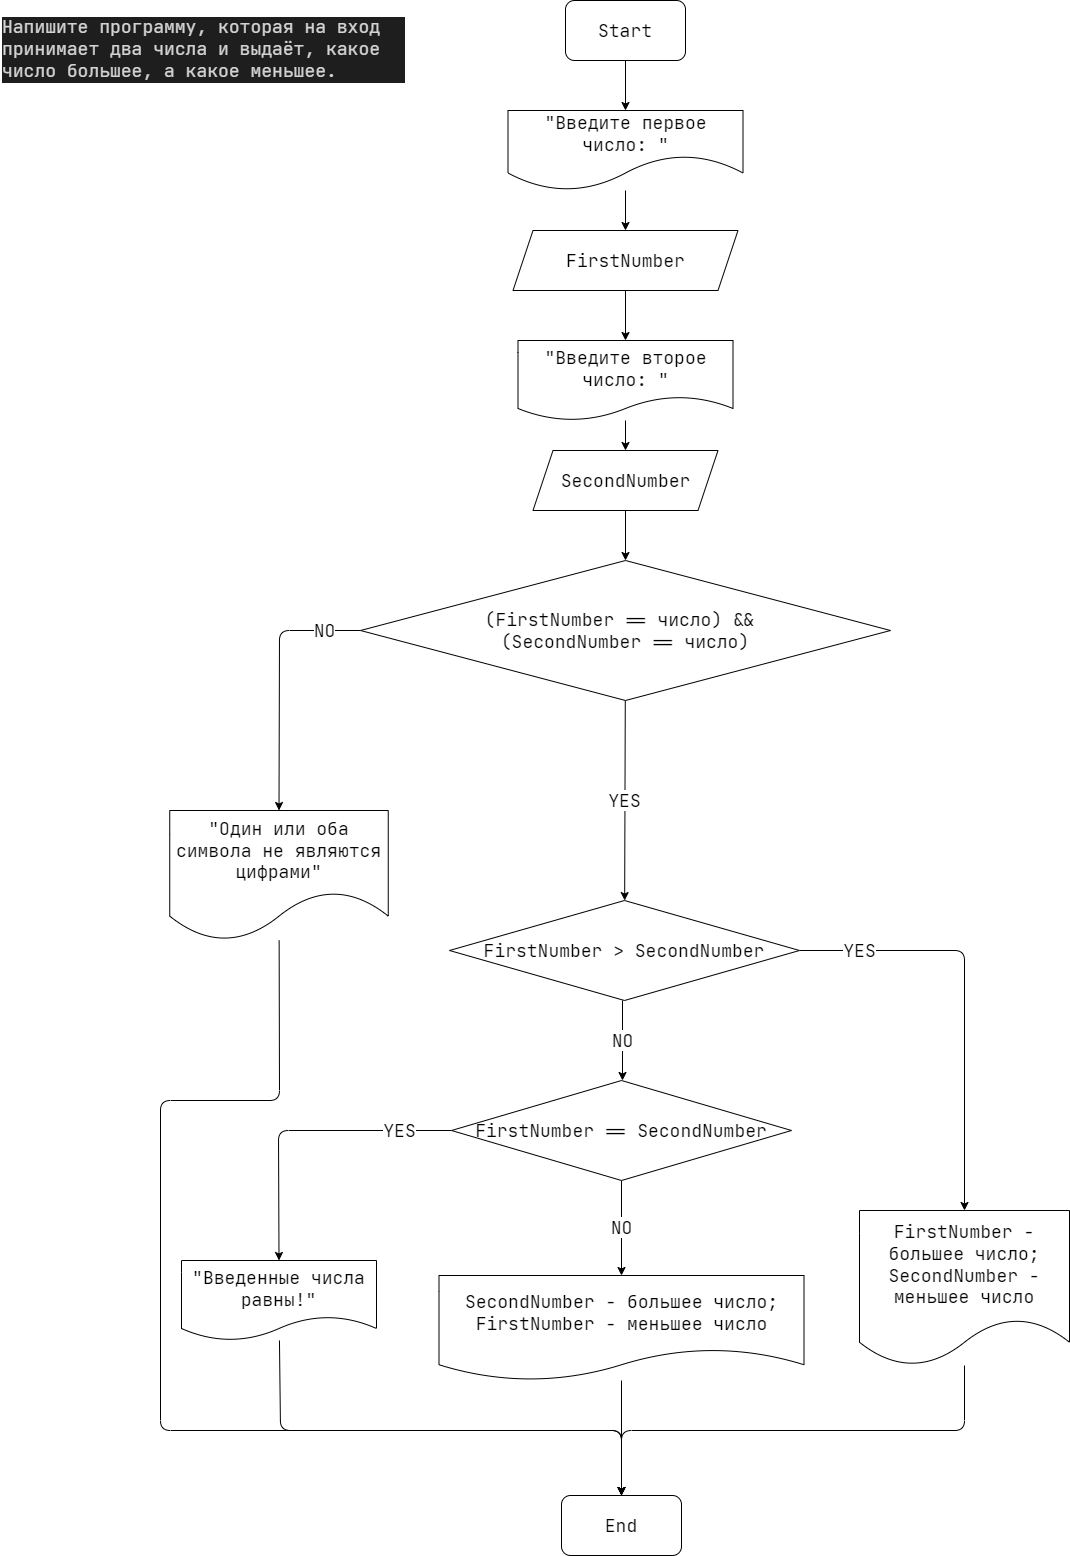

The diagram above was exported from draw.io. Its source (the exported page's mxGraphModel, read from the mxfile embedded in the PNG):
<mxGraphModel dx="1775" dy="738" grid="1" gridSize="10" guides="1" tooltips="1" connect="1" arrows="1" fold="1" page="1" pageScale="1" pageWidth="1169" pageHeight="1654" math="0" shadow="0">
  <root>
    <mxCell id="0" />
    <mxCell id="1" parent="0" />
    <mxCell id="2" value="&lt;div style=&quot;color: rgb(212 , 212 , 212) ; background-color: rgb(30 , 30 , 30) ; font-family: &amp;#34;jetbrains mono&amp;#34; , &amp;#34;jetbrains mono&amp;#34; , monospace , &amp;#34;consolas&amp;#34; , &amp;#34;courier new&amp;#34; , monospace ; font-weight: normal ; line-height: 19px&quot;&gt;&lt;font style=&quot;font-size: 18px&quot;&gt;Напишите программу, которая на вход принимает два числа и выдаёт, какое число большее, а какое меньшее.&lt;/font&gt;&lt;br&gt;&lt;/div&gt;" style="text;whiteSpace=wrap;html=1;" parent="1" vertex="1">
      <mxGeometry x="80" y="50" width="405" height="90" as="geometry" />
    </mxCell>
    <mxCell id="3" value="" style="edgeStyle=none;html=1;" parent="1" source="4" target="21" edge="1">
      <mxGeometry relative="1" as="geometry" />
    </mxCell>
    <mxCell id="4" value="&lt;font style=&quot;font-size: 18px&quot; face=&quot;JetBrains Mono&quot;&gt;Start&lt;/font&gt;" style="rounded=1;whiteSpace=wrap;html=1;" parent="1" vertex="1">
      <mxGeometry x="645" y="40" width="120" height="60" as="geometry" />
    </mxCell>
    <mxCell id="5" value="&lt;font style=&quot;font-size: 18px&quot;&gt;YES&lt;/font&gt;" style="edgeStyle=none;html=1;exitX=1;exitY=0.5;exitDx=0;exitDy=0;fontFamily=JetBrains Mono;fontSize=14;entryX=0.5;entryY=0;entryDx=0;entryDy=0;" parent="1" source="7" target="9" edge="1">
      <mxGeometry x="-0.7143" relative="1" as="geometry">
        <Array as="points">
          <mxPoint x="1044" y="990" />
        </Array>
        <mxPoint as="offset" />
        <mxPoint x="1201" y="1070" as="targetPoint" />
      </mxGeometry>
    </mxCell>
    <mxCell id="6" value="&lt;font style=&quot;font-size: 18px&quot;&gt;NO&lt;/font&gt;" style="edgeStyle=none;html=1;fontFamily=JetBrains Mono;fontSize=14;" parent="1" edge="1">
      <mxGeometry relative="1" as="geometry">
        <mxPoint x="702" y="1040" as="sourcePoint" />
        <mxPoint x="702" y="1120" as="targetPoint" />
      </mxGeometry>
    </mxCell>
    <mxCell id="7" value="&lt;font style=&quot;font-size: 18px&quot;&gt;FirstNumber &amp;gt; SecondNumber&lt;/font&gt;" style="rhombus;whiteSpace=wrap;html=1;fontFamily=JetBrains Mono;fontSize=14;" parent="1" vertex="1">
      <mxGeometry x="529" y="940" width="350" height="100" as="geometry" />
    </mxCell>
    <mxCell id="8" value="" style="edgeStyle=none;html=1;fontFamily=JetBrains Mono;fontSize=14;entryX=0.5;entryY=0;entryDx=0;entryDy=0;" parent="1" source="9" target="12" edge="1">
      <mxGeometry relative="1" as="geometry">
        <mxPoint x="1041" y="1220" as="targetPoint" />
        <Array as="points">
          <mxPoint x="1044" y="1470" />
          <mxPoint x="701" y="1470" />
        </Array>
        <mxPoint x="1241" y="1330" as="sourcePoint" />
      </mxGeometry>
    </mxCell>
    <mxCell id="9" value="&lt;font style=&quot;font-size: 18px&quot;&gt;FirstNumber - большее число;&lt;br&gt;SecondNumber - меньшее число&lt;/font&gt;" style="shape=document;whiteSpace=wrap;html=1;boundedLbl=1;fontFamily=JetBrains Mono;fontSize=14;" parent="1" vertex="1">
      <mxGeometry x="939" y="1250" width="210" height="155" as="geometry" />
    </mxCell>
    <mxCell id="10" value="" style="edgeStyle=none;html=1;fontFamily=JetBrains Mono;fontSize=14;" parent="1" source="11" target="12" edge="1">
      <mxGeometry relative="1" as="geometry" />
    </mxCell>
    <mxCell id="11" value="&lt;font style=&quot;font-size: 18px&quot;&gt;SecondNumber&lt;span&gt;&amp;nbsp;- большее число;&lt;/span&gt;&lt;br&gt;FirstNumber&lt;span&gt;&amp;nbsp;- меньшее число&lt;/span&gt;&lt;/font&gt;" style="shape=document;whiteSpace=wrap;html=1;boundedLbl=1;fontFamily=JetBrains Mono;fontSize=14;" parent="1" vertex="1">
      <mxGeometry x="518.5" y="1315" width="365" height="105" as="geometry" />
    </mxCell>
    <mxCell id="12" value="&lt;font style=&quot;font-size: 18px&quot;&gt;End&lt;/font&gt;" style="rounded=1;whiteSpace=wrap;html=1;fontFamily=JetBrains Mono;fontSize=14;" parent="1" vertex="1">
      <mxGeometry x="641" y="1535" width="120" height="60" as="geometry" />
    </mxCell>
    <mxCell id="13" value="&lt;font style=&quot;font-size: 18px&quot;&gt;YES&lt;/font&gt;" style="edgeStyle=none;html=1;fontFamily=JetBrains Mono;fontSize=14;entryX=0.5;entryY=0;entryDx=0;entryDy=0;exitX=0;exitY=0.5;exitDx=0;exitDy=0;" parent="1" source="15" target="17" edge="1">
      <mxGeometry x="-0.6689" relative="1" as="geometry">
        <mxPoint x="462" y="1060" as="sourcePoint" />
        <Array as="points">
          <mxPoint x="358" y="1170" />
        </Array>
        <mxPoint x="-1" as="offset" />
      </mxGeometry>
    </mxCell>
    <mxCell id="14" value="&lt;font style=&quot;font-size: 18px&quot;&gt;NO&lt;/font&gt;" style="edgeStyle=none;html=1;fontFamily=JetBrains Mono;fontSize=14;" parent="1" source="15" target="11" edge="1">
      <mxGeometry relative="1" as="geometry" />
    </mxCell>
    <mxCell id="15" value="&lt;font style=&quot;font-size: 18px&quot;&gt;FirstNumber&amp;nbsp;== SecondNumber&lt;/font&gt;" style="rhombus;whiteSpace=wrap;html=1;fontFamily=JetBrains Mono;fontSize=14;" parent="1" vertex="1">
      <mxGeometry x="531" y="1120" width="340" height="100" as="geometry" />
    </mxCell>
    <mxCell id="16" value="" style="edgeStyle=none;html=1;fontFamily=JetBrains Mono;fontSize=18;fontColor=#FFFFFF;entryX=0.5;entryY=0;entryDx=0;entryDy=0;" parent="1" source="17" target="12" edge="1">
      <mxGeometry relative="1" as="geometry">
        <mxPoint x="359.5" y="1320" as="targetPoint" />
        <Array as="points">
          <mxPoint x="360" y="1470" />
          <mxPoint x="701" y="1470" />
        </Array>
      </mxGeometry>
    </mxCell>
    <mxCell id="17" value="&lt;font style=&quot;font-size: 18px&quot;&gt;&quot;Введенные числа равны!&quot;&lt;/font&gt;" style="shape=document;whiteSpace=wrap;html=1;boundedLbl=1;fontFamily=JetBrains Mono;fontSize=14;" parent="1" vertex="1">
      <mxGeometry x="261" y="1300" width="195" height="80" as="geometry" />
    </mxCell>
    <mxCell id="18" value="" style="edgeStyle=none;html=1;" parent="1" source="19" target="25" edge="1">
      <mxGeometry relative="1" as="geometry" />
    </mxCell>
    <mxCell id="19" value="&lt;font style=&quot;font-size: 18px&quot; face=&quot;JetBrains Mono&quot;&gt;FirstNumber&lt;/font&gt;" style="shape=parallelogram;perimeter=parallelogramPerimeter;whiteSpace=wrap;html=1;fixedSize=1;" parent="1" vertex="1">
      <mxGeometry x="592.5" y="270" width="225" height="60" as="geometry" />
    </mxCell>
    <mxCell id="20" value="" style="edgeStyle=none;html=1;" parent="1" source="21" target="19" edge="1">
      <mxGeometry relative="1" as="geometry" />
    </mxCell>
    <mxCell id="21" value="&lt;font face=&quot;JetBrains Mono&quot; style=&quot;font-size: 18px&quot;&gt;&quot;Введите первое число: &quot;&lt;/font&gt;" style="shape=document;whiteSpace=wrap;html=1;boundedLbl=1;size=0.4375;" parent="1" vertex="1">
      <mxGeometry x="587.5" y="150" width="235" height="80" as="geometry" />
    </mxCell>
    <mxCell id="22" value="" style="edgeStyle=none;html=1;fontFamily=JetBrains Mono;fontSize=18;" parent="1" source="23" target="28" edge="1">
      <mxGeometry relative="1" as="geometry" />
    </mxCell>
    <mxCell id="23" value="&lt;font style=&quot;font-size: 18px&quot; face=&quot;JetBrains Mono&quot;&gt;SecondNumber&lt;/font&gt;" style="shape=parallelogram;perimeter=parallelogramPerimeter;whiteSpace=wrap;html=1;fixedSize=1;" parent="1" vertex="1">
      <mxGeometry x="612.5" y="490" width="185" height="60" as="geometry" />
    </mxCell>
    <mxCell id="24" value="" style="edgeStyle=none;html=1;" parent="1" source="25" target="23" edge="1">
      <mxGeometry relative="1" as="geometry" />
    </mxCell>
    <mxCell id="25" value="&lt;font style=&quot;font-size: 18px&quot; face=&quot;JetBrains Mono&quot;&gt;&quot;Введите второе число: &quot;&lt;/font&gt;" style="shape=document;whiteSpace=wrap;html=1;boundedLbl=1;" parent="1" vertex="1">
      <mxGeometry x="597.5" y="380" width="215" height="80" as="geometry" />
    </mxCell>
    <mxCell id="26" value="YES" style="edgeStyle=none;html=1;fontFamily=JetBrains Mono;fontSize=18;" parent="1" source="28" target="7" edge="1">
      <mxGeometry relative="1" as="geometry" />
    </mxCell>
    <mxCell id="27" value="NO" style="edgeStyle=none;html=1;exitX=0;exitY=0.5;exitDx=0;exitDy=0;entryX=0.5;entryY=0;entryDx=0;entryDy=0;fontFamily=JetBrains Mono;fontSize=18;" parent="1" source="28" target="30" edge="1">
      <mxGeometry x="-0.7251" relative="1" as="geometry">
        <Array as="points">
          <mxPoint x="359" y="670" />
        </Array>
        <mxPoint as="offset" />
      </mxGeometry>
    </mxCell>
    <mxCell id="28" value="&lt;font face=&quot;JetBrains Mono&quot;&gt;&lt;font style=&quot;font-size: 18px&quot;&gt;(FirstNumber == число) &amp;amp;&amp;amp; &lt;br&gt;(Second&lt;/font&gt;&lt;span style=&quot;font-size: 18px&quot;&gt;Number == число&lt;/span&gt;&lt;font style=&quot;font-size: 18px&quot;&gt;)&lt;/font&gt;&lt;/font&gt;" style="rhombus;whiteSpace=wrap;html=1;" parent="1" vertex="1">
      <mxGeometry x="440" y="600" width="530" height="140" as="geometry" />
    </mxCell>
    <mxCell id="29" value="" style="edgeStyle=none;html=1;fontFamily=JetBrains Mono;fontSize=18;fontColor=#FFFFFF;entryX=0.5;entryY=0;entryDx=0;entryDy=0;" parent="1" source="30" target="12" edge="1">
      <mxGeometry relative="1" as="geometry">
        <mxPoint x="232.5" y="945" as="targetPoint" />
        <Array as="points">
          <mxPoint x="359" y="1140" />
          <mxPoint x="240" y="1140" />
          <mxPoint x="240" y="1470" />
          <mxPoint x="701" y="1470" />
        </Array>
        <mxPoint x="358.74285714285725" y="1050" as="sourcePoint" />
      </mxGeometry>
    </mxCell>
    <mxCell id="30" value="&lt;font face=&quot;JetBrains Mono&quot;&gt;&lt;span style=&quot;font-size: 18px&quot;&gt;&quot;Один или оба символа не являются цифрами&quot;&lt;/span&gt;&lt;/font&gt;" style="shape=document;whiteSpace=wrap;html=1;boundedLbl=1;fontFamily=Helvetica;size=0.375;" parent="1" vertex="1">
      <mxGeometry x="249.25" y="850" width="218.5" height="130" as="geometry" />
    </mxCell>
  </root>
</mxGraphModel>